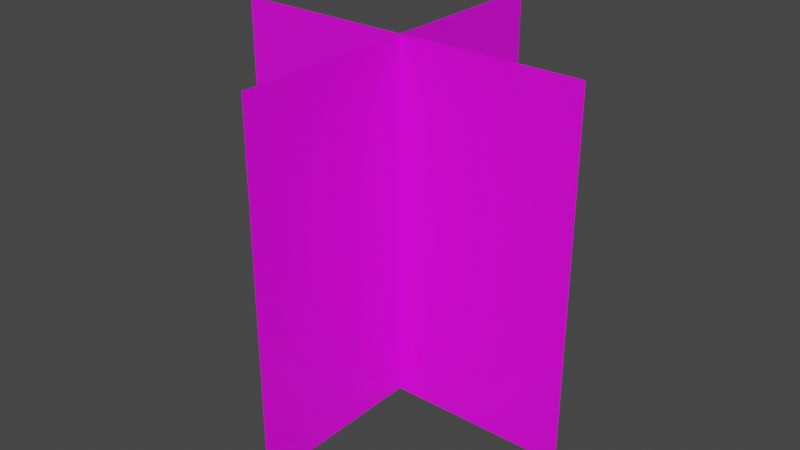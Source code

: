 # Source: AlphaPlaneTree.blend  (saved by Blender 2.83.19; exported with 4.5.12 LTS)
import bpy
from mathutils import Matrix  # noqa: F401  (used for matrix-valued properties, if any)

bpy.ops.wm.read_factory_settings(use_empty=True)
scene = bpy.context.scene
scene.name = 'Scene'

# ---- collections
col_collection = bpy.data.collections.new('Collection'); scene.collection.children.link(col_collection)

# ---- images (referenced by path relative to the original .blend; pixels are not part of the script)
import os
ASSET_DIR = os.environ.get("B2B_ASSET_DIR", "")  # directory of the original .blend (textures are referenced by path, not embedded)
HERE = os.path.dirname(os.path.abspath(__file__))  # packed textures are extracted next to this script under _unpacked/

def load_image(name, relpath, width, height, colorspace="sRGB"):
    """Load a texture the original file referenced (path relative to the .blend, or extracted next to this script)."""
    p = next((c for c in (os.path.join(HERE, relpath), os.path.join(ASSET_DIR, relpath)) if relpath and os.path.exists(c)), "")
    if p:
        img = bpy.data.images.load(p, check_existing=True)
        img.name = name
    else:  # same state as the original file: an image datablock whose file is absent (Cycles renders it pink)
        img = bpy.data.images.new(name, width, height)
        img.source = "FILE"
        img.filepath = "//" + (relpath or name)
    img.colorspace_settings.name = colorspace
    return img
img_titlescreentree_png = load_image('TitleScreenTree.png', 'TitleScreenTree.png', 1024, 1024, 'sRGB')

# ---- materials (node trees are filled in below, after node groups)
mat_tree = bpy.data.materials.new('Tree')
mat_tree.surface_render_method = 'BLENDED'
mat_tree.blend_method = 'BLEND'

# ---- material node trees
mat_tree.use_nodes = True; mat_tree.node_tree.nodes.clear()
_N = mat_tree.node_tree.nodes; _L = mat_tree.node_tree.links
n0 = _N.new('ShaderNodeOutputMaterial'); n0.name = 'Material Output'; n0.location = (509, 406)
n1 = _N.new('ShaderNodeBsdfPrincipled'); n1.name = 'Principled BSDF'; n1.location = (-97, 330)
n1.distribution = 'GGX'
n1.subsurface_method = 'BURLEY'
n1.inputs[3].default_value = 1.45
n1.inputs[27].default_value = (0.0, 0.0, 0.0, 1.0)
n1.inputs[28].default_value = 1.0
n2 = _N.new('ShaderNodeMixShader'); n2.name = 'Mix Shader'; n2.location = (225, 473)
n3 = _N.new('ShaderNodeBsdfTransparent'); n3.name = 'Transparent BSDF'; n3.location = (-136, 468)
n4 = _N.new('ShaderNodeTexImage'); n4.name = 'Image Texture'; n4.location = (-504, 387)
n4.image = img_titlescreentree_png
_L.new(n2.outputs[0], n0.inputs[0])
_L.new(n4.outputs[1], n2.inputs[0])
_L.new(n1.outputs[0], n2.inputs[2])
_L.new(n4.outputs[0], n1.inputs[0])
_L.new(n3.outputs[0], n2.inputs[1])
n0.is_active_output = True

# ---- world
world_world = bpy.data.worlds.new('World'); scene.world = world_world
world_world.use_nodes = True; world_world.node_tree.nodes.clear()
_N = world_world.node_tree.nodes; _L = world_world.node_tree.links
n0 = _N.new('ShaderNodeOutputWorld'); n0.name = 'World Output'; n0.location = (300, 300)
n1 = _N.new('ShaderNodeBackground'); n1.name = 'Background'; n1.location = (10, 300)
n1.inputs[0].default_value = (0.05088, 0.05088, 0.05088, 1.0)
_L.new(n1.outputs[0], n0.inputs[0])
n0.is_active_output = True
world_world.color = (0.05088, 0.05088, 0.05088)
world_world.use_sun_shadow = False
world_world.sun_shadow_jitter_overblur = 0.0

# ---- meshes
me_plane_001 = bpy.data.meshes.new('Plane.001')
me_plane_001.from_pydata([(-1.0, -1.0, 0.0), (1.0, -1.0, 0.0), (-1.0, 1.0, 0.0), (1.0, 1.0, 0.0), (2.384e-07, -1.0, 1.0), (-3.258e-07, -1.0, -1.0), (3.258e-07, 1.0, 1.0), (-2.384e-07, 1.0, -1.0)], [], [(0, 1, 3, 2), (4, 5, 7, 6)])
_uv = me_plane_001.uv_layers.new(name='UVMap')
_uv.uv.foreach_set('vector', [0.9999, 9.027e-05, 9.021e-05, 9.013e-05, 9.012e-05, 1.003, 0.9999, 1.003, 0.9999, 9.081e-05, 9.078e-05, 9.101e-05, 9.096e-05, 0.9971, 0.9999, 0.9971])
me_plane_001.materials.append(mat_tree)
me_plane_001.use_remesh_fix_poles = True
me_plane_001.use_remesh_preserve_attributes = False
me_plane_001.use_mirror_vertex_groups = False
me_plane_001.update()

# ---- objects
ob_alphaplanetreemesh = bpy.data.objects.new('AlphaPlaneTreeMesh', me_plane_001)

# ---- transforms, parenting, visibility, modifiers, constraints
ob_alphaplanetreemesh.location = (0.0, 0.0, 0.0)
ob_alphaplanetreemesh.rotation_euler = (1.571, 0.0, 1.571)
ob_alphaplanetreemesh.lineart.crease_threshold = 0.0

# ---- collection membership
col_collection.objects.link(ob_alphaplanetreemesh)

# ---- scene / render settings (as saved in the file)
scene.frame_start = 1; scene.frame_end = 250; scene.frame_set(3)
scene.render.engine = 'CYCLES'
scene.cycles.use_denoising = False
scene.cycles.samples = 128
scene.cycles.sampling_pattern = 'TABULATED_SOBOL'
scene.cycles.use_adaptive_sampling = False
scene.cycles.use_light_tree = False
scene.view_settings.view_transform = 'Filmic'
bpy.context.view_layer.update()

# ---- added for rendering (the .blend has no active camera and no usable light): camera, sun
cam_auto = bpy.data.cameras.new('AutoCamera')
cam_auto.lens = 50.0
cam_auto.sensor_width = 36.0
cam_auto.clip_end = 1000.0
ob_auto_camera = bpy.data.objects.new('AutoCamera', cam_auto)
scene.collection.objects.link(ob_auto_camera)
ob_auto_camera.location = (3.20507, -3.84609, 2.56406)
ob_auto_camera.rotation_euler = (1.09748, -7.21219e-08, 0.694738)
scene.camera = ob_auto_camera
light_auto_sun = bpy.data.lights.new('AutoSun', 'SUN')
light_auto_sun.energy = 3.0
light_auto_sun.angle = 0.0523599
ob_auto_sun = bpy.data.objects.new('AutoSun', light_auto_sun)
scene.collection.objects.link(ob_auto_sun)
ob_auto_sun.rotation_euler = (0.872665, 0.174533, 0.523599)
bpy.context.view_layer.update()
